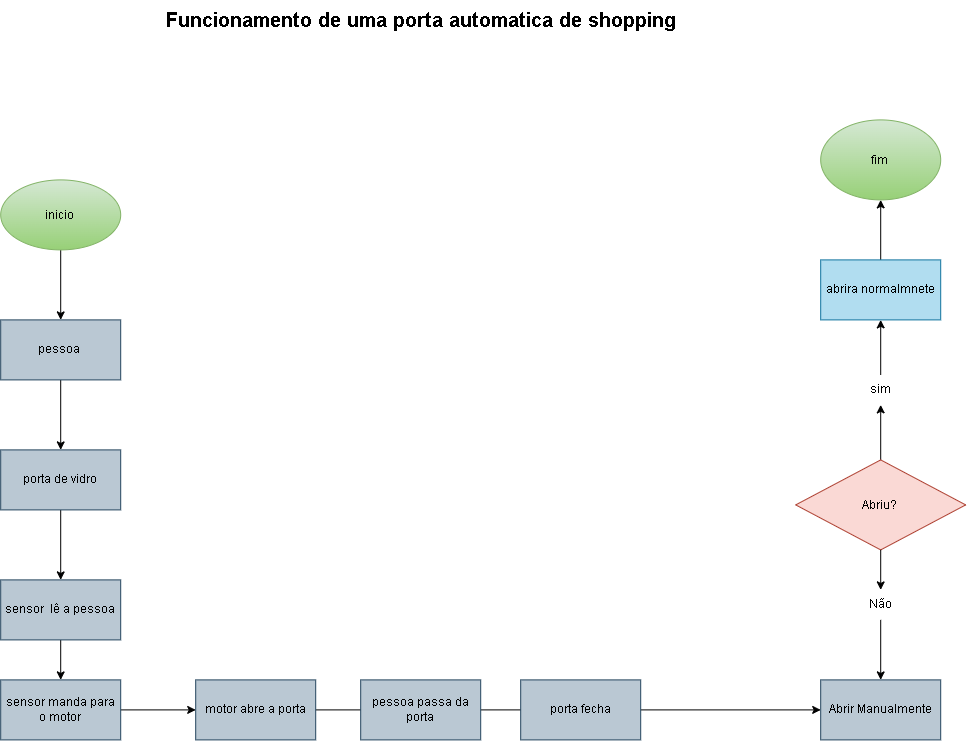

The diagram above was exported from draw.io. Its source (the exported page's mxGraphModel, read from the mxfile embedded in the PNG):
<mxGraphModel dx="1471" dy="2126" grid="1" gridSize="10" guides="1" tooltips="1" connect="1" arrows="1" fold="1" page="1" pageScale="1" pageWidth="827" pageHeight="1169" math="0" shadow="0">
  <root>
    <mxCell id="0" />
    <mxCell id="1" parent="0" />
    <mxCell id="RSs7J-KtBM151yMCPU9N-24" edge="1" parent="1" source="RSs7J-KtBM151yMCPU9N-23" style="edgeStyle=orthogonalEdgeStyle;rounded=0;orthogonalLoop=1;jettySize=auto;html=1;entryX=0.5;entryY=0;entryDx=0;entryDy=0;" target="RSs7J-KtBM151yMCPU9N-26">
      <mxGeometry relative="1" as="geometry">
        <mxPoint x="360" y="105" as="targetPoint" />
      </mxGeometry>
    </mxCell>
    <mxCell id="RSs7J-KtBM151yMCPU9N-23" parent="1" style="rounded=0;whiteSpace=wrap;html=1;fillColor=#bac8d3;strokeColor=#23445d;" value="pessoa&amp;nbsp;" vertex="1">
      <mxGeometry height="60" width="120" x="100" y="250" as="geometry" />
    </mxCell>
    <mxCell id="RSs7J-KtBM151yMCPU9N-29" edge="1" parent="1" source="RSs7J-KtBM151yMCPU9N-26" style="edgeStyle=orthogonalEdgeStyle;rounded=0;orthogonalLoop=1;jettySize=auto;html=1;entryX=0.5;entryY=0;entryDx=0;entryDy=0;" target="RSs7J-KtBM151yMCPU9N-30">
      <mxGeometry relative="1" as="geometry">
        <mxPoint x="160" y="520" as="targetPoint" />
      </mxGeometry>
    </mxCell>
    <mxCell id="RSs7J-KtBM151yMCPU9N-26" parent="1" style="whiteSpace=wrap;html=1;fillColor=#bac8d3;strokeColor=#23445d;" value="porta de vidro" vertex="1">
      <mxGeometry height="60" width="120" x="100" y="380" as="geometry" />
    </mxCell>
    <mxCell id="RSs7J-KtBM151yMCPU9N-28" edge="1" parent="1" source="RSs7J-KtBM151yMCPU9N-27" style="edgeStyle=orthogonalEdgeStyle;rounded=0;orthogonalLoop=1;jettySize=auto;html=1;entryX=0.5;entryY=0;entryDx=0;entryDy=0;" target="RSs7J-KtBM151yMCPU9N-23">
      <mxGeometry relative="1" as="geometry" />
    </mxCell>
    <mxCell id="RSs7J-KtBM151yMCPU9N-27" parent="1" style="ellipse;whiteSpace=wrap;html=1;shapeInside=1;fillColor=#d5e8d4;gradientColor=#97d077;strokeColor=#82b366;" value="inicio" vertex="1">
      <mxGeometry height="70" width="120" x="100" y="110" as="geometry" />
    </mxCell>
    <mxCell id="RSs7J-KtBM151yMCPU9N-32" edge="1" parent="1" source="RSs7J-KtBM151yMCPU9N-30" style="edgeStyle=orthogonalEdgeStyle;rounded=0;orthogonalLoop=1;jettySize=auto;html=1;" target="RSs7J-KtBM151yMCPU9N-31">
      <mxGeometry relative="1" as="geometry" />
    </mxCell>
    <mxCell id="RSs7J-KtBM151yMCPU9N-30" parent="1" style="rounded=0;whiteSpace=wrap;html=1;fillColor=#bac8d3;strokeColor=#23445d;" value="sensor&amp;nbsp; lê a pessoa" vertex="1">
      <mxGeometry height="60" width="120" x="100" y="510" as="geometry" />
    </mxCell>
    <mxCell id="RSs7J-KtBM151yMCPU9N-33" edge="1" parent="1" source="RSs7J-KtBM151yMCPU9N-31" style="edgeStyle=orthogonalEdgeStyle;rounded=0;orthogonalLoop=1;jettySize=auto;html=1;" target="RSs7J-KtBM151yMCPU9N-34">
      <mxGeometry relative="1" as="geometry" />
    </mxCell>
    <mxCell id="RSs7J-KtBM151yMCPU9N-31" parent="1" style="rounded=0;whiteSpace=wrap;html=1;fillColor=#bac8d3;strokeColor=#23445d;" value="sensor manda para o motor" vertex="1">
      <mxGeometry height="60" width="120" x="100" y="610" as="geometry" />
    </mxCell>
    <mxCell id="RSs7J-KtBM151yMCPU9N-35" edge="1" parent="1" source="RSs7J-KtBM151yMCPU9N-34" style="edgeStyle=orthogonalEdgeStyle;rounded=0;orthogonalLoop=1;jettySize=auto;html=1;">
      <mxGeometry relative="1" as="geometry">
        <mxPoint x="510" y="640" as="targetPoint" />
      </mxGeometry>
    </mxCell>
    <mxCell id="RSs7J-KtBM151yMCPU9N-34" parent="1" style="whiteSpace=wrap;html=1;fillColor=#bac8d3;strokeColor=#23445d;" value="motor abre a porta" vertex="1">
      <mxGeometry height="60" width="120" x="295" y="610" as="geometry" />
    </mxCell>
    <mxCell id="RSs7J-KtBM151yMCPU9N-37" edge="1" parent="1" source="RSs7J-KtBM151yMCPU9N-36" style="edgeStyle=orthogonalEdgeStyle;rounded=0;orthogonalLoop=1;jettySize=auto;html=1;">
      <mxGeometry relative="1" as="geometry">
        <mxPoint x="660" y="640" as="targetPoint" />
      </mxGeometry>
    </mxCell>
    <mxCell id="RSs7J-KtBM151yMCPU9N-36" parent="1" style="whiteSpace=wrap;html=1;fillColor=#bac8d3;strokeColor=#23445d;" value="pessoa passa da porta" vertex="1">
      <mxGeometry height="60" width="120" x="460" y="610" as="geometry" />
    </mxCell>
    <mxCell id="RSs7J-KtBM151yMCPU9N-72" edge="1" parent="1" source="RSs7J-KtBM151yMCPU9N-38" style="edgeStyle=orthogonalEdgeStyle;rounded=0;orthogonalLoop=1;jettySize=auto;html=1;entryX=0;entryY=0.5;entryDx=0;entryDy=0;" target="RSs7J-KtBM151yMCPU9N-71">
      <mxGeometry relative="1" as="geometry" />
    </mxCell>
    <mxCell id="RSs7J-KtBM151yMCPU9N-38" parent="1" style="whiteSpace=wrap;html=1;fillColor=#bac8d3;strokeColor=#23445d;" value="porta fecha" vertex="1">
      <mxGeometry height="60" width="120" x="620" y="610" as="geometry" />
    </mxCell>
    <mxCell id="RSs7J-KtBM151yMCPU9N-41" parent="1" style="ellipse;whiteSpace=wrap;html=1;shapeInside=1;fillColor=#d5e8d4;gradientColor=#97d077;strokeColor=#82b366;" value="fim&lt;div&gt;&lt;br/&gt;&lt;/div&gt;" vertex="1">
      <mxGeometry height="80" width="120" x="920" y="50" as="geometry" />
    </mxCell>
    <mxCell id="RSs7J-KtBM151yMCPU9N-70" edge="1" parent="1" source="RSs7J-KtBM151yMCPU9N-73" style="edgeStyle=orthogonalEdgeStyle;rounded=0;orthogonalLoop=1;jettySize=auto;html=1;entryX=0.5;entryY=0;entryDx=0;entryDy=0;exitX=0.5;exitY=1;exitDx=0;exitDy=0;" target="RSs7J-KtBM151yMCPU9N-71">
      <mxGeometry relative="1" as="geometry">
        <Array as="points" />
        <mxPoint x="680" y="470" as="targetPoint" />
      </mxGeometry>
    </mxCell>
    <mxCell id="RSs7J-KtBM151yMCPU9N-76" edge="1" parent="1" source="RSs7J-KtBM151yMCPU9N-78" style="edgeStyle=orthogonalEdgeStyle;rounded=0;orthogonalLoop=1;jettySize=auto;html=1;entryX=0.5;entryY=1;entryDx=0;entryDy=0;exitX=0.5;exitY=0;exitDx=0;exitDy=0;" target="RSs7J-KtBM151yMCPU9N-77">
      <mxGeometry relative="1" as="geometry">
        <Array as="points" />
        <mxPoint x="680" y="270" as="targetPoint" />
      </mxGeometry>
    </mxCell>
    <mxCell id="RSs7J-KtBM151yMCPU9N-87" edge="1" parent="1" source="RSs7J-KtBM151yMCPU9N-42" style="edgeStyle=orthogonalEdgeStyle;rounded=0;orthogonalLoop=1;jettySize=auto;html=1;entryX=0.5;entryY=1;entryDx=0;entryDy=0;" target="RSs7J-KtBM151yMCPU9N-78">
      <mxGeometry relative="1" as="geometry" />
    </mxCell>
    <mxCell id="RSs7J-KtBM151yMCPU9N-42" parent="1" style="rhombus;whiteSpace=wrap;html=1;shapeInside=1;fillColor=#fad9d5;strokeColor=#ae4132;" value="&lt;span style=&quot;background-color: transparent; color: light-dark(rgb(0, 0, 0), rgb(255, 255, 255));&quot;&gt;Abriu?&lt;/span&gt;" vertex="1">
      <mxGeometry height="90" width="170" x="895" y="390" as="geometry" />
    </mxCell>
    <mxCell id="RSs7J-KtBM151yMCPU9N-45" parent="1" style="text;html=1;fontSize=20;fontStyle=1;align=center;verticalAlign=middle;" value="Funcionamento de uma porta automatica de shopping" vertex="1">
      <mxGeometry height="40" width="540" x="250" y="-70" as="geometry" />
    </mxCell>
    <mxCell id="RSs7J-KtBM151yMCPU9N-71" parent="1" style="rounded=0;whiteSpace=wrap;html=1;fillColor=#bac8d3;strokeColor=#23445d;" value="Abrir Manualmente" vertex="1">
      <mxGeometry height="60" width="120" x="920" y="610" as="geometry" />
    </mxCell>
    <mxCell id="RSs7J-KtBM151yMCPU9N-84" edge="1" parent="1" source="RSs7J-KtBM151yMCPU9N-77" style="edgeStyle=orthogonalEdgeStyle;rounded=0;orthogonalLoop=1;jettySize=auto;html=1;entryX=0.5;entryY=1;entryDx=0;entryDy=0;" target="RSs7J-KtBM151yMCPU9N-41">
      <mxGeometry relative="1" as="geometry" />
    </mxCell>
    <mxCell id="RSs7J-KtBM151yMCPU9N-77" parent="1" style="whiteSpace=wrap;html=1;fillColor=#b1ddf0;strokeColor=#10739e;" value="abrira normalmnete" vertex="1">
      <mxGeometry height="60" width="120" x="920" y="190" as="geometry" />
    </mxCell>
    <mxCell id="RSs7J-KtBM151yMCPU9N-78" parent="1" style="text;html=1;whiteSpace=wrap;strokeColor=none;fillColor=none;align=center;verticalAlign=middle;rounded=0;" value="sim" vertex="1">
      <mxGeometry height="30" width="60" x="950" y="305" as="geometry" />
    </mxCell>
    <mxCell id="RSs7J-KtBM151yMCPU9N-85" edge="1" parent="1" source="RSs7J-KtBM151yMCPU9N-42" style="edgeStyle=orthogonalEdgeStyle;rounded=0;orthogonalLoop=1;jettySize=auto;html=1;entryX=0.5;entryY=0;entryDx=0;entryDy=0;exitX=0.5;exitY=1;exitDx=0;exitDy=0;" target="RSs7J-KtBM151yMCPU9N-73" value="">
      <mxGeometry relative="1" as="geometry">
        <Array as="points" />
        <mxPoint x="980" y="490" as="sourcePoint" />
        <mxPoint x="980" y="610" as="targetPoint" />
      </mxGeometry>
    </mxCell>
    <mxCell id="RSs7J-KtBM151yMCPU9N-73" parent="1" style="text;html=1;whiteSpace=wrap;strokeColor=none;fillColor=none;align=center;verticalAlign=middle;rounded=0;" value="Não" vertex="1">
      <mxGeometry height="30" width="60" x="950" y="520" as="geometry" />
    </mxCell>
  </root>
</mxGraphModel>